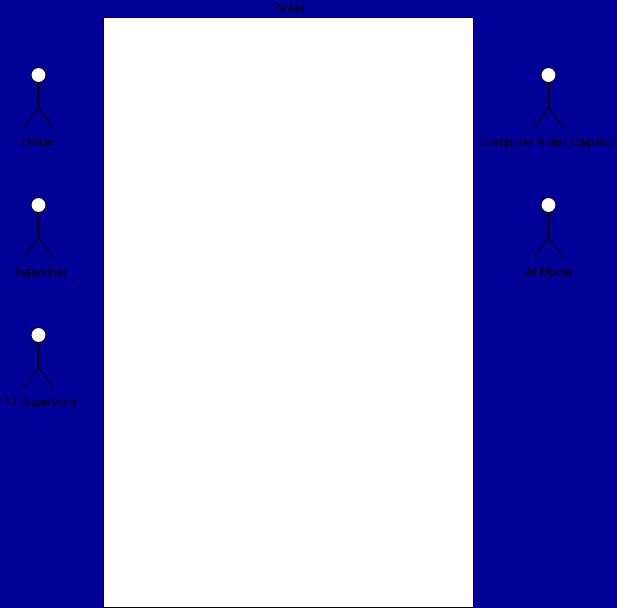

The diagram above was exported from draw.io. Its source (the exported page's mxGraphModel, read from the mxfile embedded in the PNG):
<mxGraphModel dx="1434" dy="790" grid="1" gridSize="10" guides="1" tooltips="1" connect="1" arrows="1" fold="1" page="1" pageScale="1" pageWidth="850" pageHeight="1100" background="#000099" math="0" shadow="0">
  <root>
    <mxCell id="0" />
    <mxCell id="1" parent="0" />
    <mxCell id="kDibOldjlfUXgIYmLeRb-1" value="Pallas" style="rounded=0;whiteSpace=wrap;align=center;horizontal=1;html=1;labelPosition=center;verticalLabelPosition=top;verticalAlign=bottom;" vertex="1" parent="1">
      <mxGeometry x="210" y="110" width="370" height="590" as="geometry" />
    </mxCell>
    <mxCell id="kDibOldjlfUXgIYmLeRb-2" value="Officer" style="shape=umlActor;verticalLabelPosition=bottom;verticalAlign=top;html=1;outlineConnect=0;" vertex="1" parent="1">
      <mxGeometry x="130" y="160" width="30" height="60" as="geometry" />
    </mxCell>
    <mxCell id="kDibOldjlfUXgIYmLeRb-4" value="Dispatcher" style="shape=umlActor;verticalLabelPosition=bottom;verticalAlign=top;html=1;outlineConnect=0;" vertex="1" parent="1">
      <mxGeometry x="130" y="290" width="30" height="60" as="geometry" />
    </mxCell>
    <mxCell id="kDibOldjlfUXgIYmLeRb-5" value="PD Supervisor" style="shape=umlActor;verticalLabelPosition=bottom;verticalAlign=top;html=1;outlineConnect=0;" vertex="1" parent="1">
      <mxGeometry x="130" y="420" width="30" height="60" as="geometry" />
    </mxCell>
    <mxCell id="kDibOldjlfUXgIYmLeRb-6" value="Computer Aided Dispatch" style="shape=umlActor;verticalLabelPosition=bottom;verticalAlign=top;html=1;outlineConnect=0;" vertex="1" parent="1">
      <mxGeometry x="640" y="160" width="30" height="60" as="geometry" />
    </mxCell>
    <mxCell id="kDibOldjlfUXgIYmLeRb-9" value="AI Model" style="shape=umlActor;verticalLabelPosition=bottom;verticalAlign=top;html=1;" vertex="1" parent="1">
      <mxGeometry x="640" y="290" width="30" height="60" as="geometry" />
    </mxCell>
  </root>
</mxGraphModel>